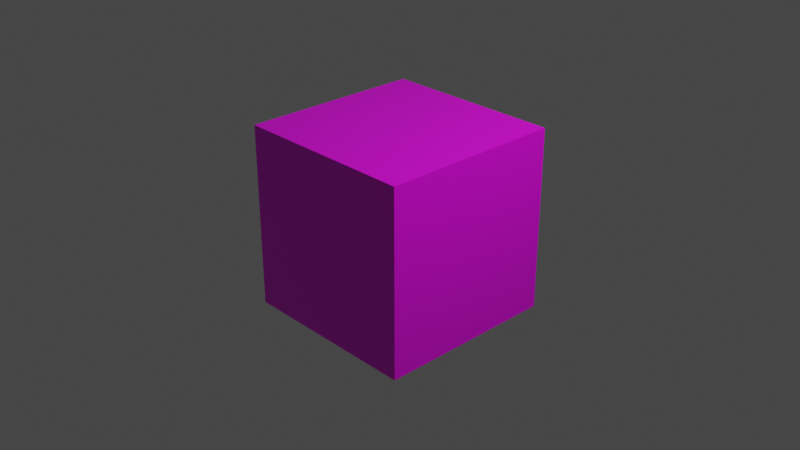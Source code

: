 # Source: checker_cube.blend  (saved by Blender 3.0.42; exported with 4.5.12 LTS)
import bpy
from mathutils import Matrix  # noqa: F401  (used for matrix-valued properties, if any)

bpy.ops.wm.read_factory_settings(use_empty=True)
scene = bpy.context.scene
scene.name = 'Scene'

# ---- collections
col_collection = bpy.data.collections.new('Collection'); scene.collection.children.link(col_collection)

# ---- images (referenced by path relative to the original .blend; pixels are not part of the script)
import os
ASSET_DIR = os.environ.get("B2B_ASSET_DIR", "")  # directory of the original .blend (textures are referenced by path, not embedded)
HERE = os.path.dirname(os.path.abspath(__file__))  # packed textures are extracted next to this script under _unpacked/

def load_image(name, relpath, width, height, colorspace="sRGB"):
    """Load a texture the original file referenced (path relative to the .blend, or extracted next to this script)."""
    p = next((c for c in (os.path.join(HERE, relpath), os.path.join(ASSET_DIR, relpath)) if relpath and os.path.exists(c)), "")
    if p:
        img = bpy.data.images.load(p, check_existing=True)
        img.name = name
    else:  # same state as the original file: an image datablock whose file is absent (Cycles renders it pink)
        img = bpy.data.images.new(name, width, height)
        img.source = "FILE"
        img.filepath = "//" + (relpath or name)
    img.colorspace_settings.name = colorspace
    return img
img_checker_png = load_image('checker.png', 'checker.png', 1024, 1024, 'sRGB')

# ---- materials (node trees are filled in below, after node groups)
mat_material = bpy.data.materials.new('Material')
mat_material.alpha_threshold = 0.0
mat_material.use_transparent_shadow = False
mat_material.line_color = (0.0, 0.0, 0.0, 1.0)

# ---- material node trees
mat_material.use_nodes = True; mat_material.node_tree.nodes.clear()
_N = mat_material.node_tree.nodes; _L = mat_material.node_tree.links
n0 = _N.new('ShaderNodeOutputMaterial'); n0.name = 'Material Output'; n0.location = (300, 300)
n1 = _N.new('ShaderNodeBsdfPrincipled'); n1.name = 'Principled BSDF'; n1.location = (10, 300)
n1.distribution = 'GGX'
n1.subsurface_method = 'RANDOM_WALK_SKIN'
n1.inputs[2].default_value = 0.4
n1.inputs[3].default_value = 1.45
n1.inputs[27].default_value = (0.0, 0.0, 0.0, 1.0)
n1.inputs[28].default_value = 1.0
n2 = _N.new('ShaderNodeTexImage'); n2.name = 'Image Texture'; n2.location = (-584, 211)
n2.image = img_checker_png
_L.new(n1.outputs[0], n0.inputs[0])
_L.new(n2.outputs[0], n1.inputs[0])
n0.is_active_output = True

# ---- world
world_world = bpy.data.worlds.new('World'); scene.world = world_world
world_world.use_nodes = True; world_world.node_tree.nodes.clear()
_N = world_world.node_tree.nodes; _L = world_world.node_tree.links
n0 = _N.new('ShaderNodeOutputWorld'); n0.name = 'World Output'; n0.location = (300, 300)
n1 = _N.new('ShaderNodeBackground'); n1.name = 'Background'; n1.location = (10, 300)
n1.inputs[0].default_value = (0.05088, 0.05088, 0.05088, 1.0)
_L.new(n1.outputs[0], n0.inputs[0])
n0.is_active_output = True
world_world.color = (0.05088, 0.05088, 0.05088)
world_world.use_sun_shadow = False
world_world.sun_shadow_jitter_overblur = 0.0

# ---- cameras
cam_camera = bpy.data.cameras.new('Camera')
cam_camera.clip_end = 100.0
cam_camera.ortho_scale = 7.314

# ---- lights
light_light = bpy.data.lights.new('Light', 'POINT')
light_light.transmission_factor = 0.0
light_light.energy = 1000.0
light_light.shadow_soft_size = 0.1
light_light.shadow_maximum_resolution = 0.006
light_light.use_absolute_resolution = True

# ---- meshes
me_cube = bpy.data.meshes.new('Cube')
me_cube.from_pydata([(1.0, 1.0, 1.0), (1.0, 1.0, -1.0), (1.0, -1.0, 1.0), (1.0, -1.0, -1.0), (-1.0, 1.0, 1.0), (-1.0, 1.0, -1.0), (-1.0, -1.0, 1.0), (-1.0, -1.0, -1.0)], [], [(0, 4, 6, 2), (3, 2, 6, 7), (7, 6, 4, 5), (5, 1, 3, 7), (1, 0, 2, 3), (5, 4, 0, 1)])
_uv = me_cube.uv_layers.new(name='UVMap')
_uv.uv.foreach_set('vector', [0.625, 0.5, 0.875, 0.5, 0.875, 0.75, 0.625, 0.75, 0.375, 0.75, 0.625, 0.75, 0.625, 1.0, 0.375, 1.0, 0.375, 0.0, 0.625, 0.0, 0.625, 0.25, 0.375, 0.25, 0.125, 0.5, 0.375, 0.5, 0.375, 0.75, 0.125, 0.75, 0.375, 0.5, 0.625, 0.5, 0.625, 0.75, 0.375, 0.75, 0.375, 0.25, 0.625, 0.25, 0.625, 0.5, 0.375, 0.5])
me_cube.materials.append(mat_material)
me_cube.use_remesh_preserve_volume = False
me_cube.use_remesh_preserve_attributes = False
me_cube.use_mirror_vertex_groups = False
me_cube.update()

# ---- objects
ob_cube = bpy.data.objects.new('Cube', me_cube)
ob_light = bpy.data.objects.new('Light', light_light)
ob_camera = bpy.data.objects.new('Camera', cam_camera)

# ---- transforms, parenting, visibility, modifiers, constraints
ob_cube.location = (0.0, 0.0, 0.0)
ob_cube.lock_rotations_4d = False
ob_cube.empty_display_type = 'ARROWS'
ob_cube.lineart.crease_threshold = 0.0
ob_light.location = (4.076, 1.005, 5.904)
ob_light.rotation_euler = (0.6503, 0.05522, 1.866)
ob_light.lock_rotations_4d = False
ob_light.empty_display_type = 'ARROWS'
ob_light.color = (0.0, 0.0, 0.0, 0.0)
ob_light.lineart.crease_threshold = 0.0
ob_camera.location = (7.359, -6.926, 4.958)
ob_camera.rotation_euler = (1.109, 0.0, 0.8149)
ob_camera.lock_rotations_4d = False
ob_camera.empty_display_type = 'ARROWS'
ob_camera.color = (0.0, 0.0, 0.0, 0.0)
ob_camera.display_type = 'WIRE'
ob_camera.lineart.crease_threshold = 0.0

# ---- collection membership
col_collection.objects.link(ob_cube)
col_collection.objects.link(ob_light)
col_collection.objects.link(ob_camera)

# ---- scene / render settings (as saved in the file)
scene.camera = ob_camera
scene.frame_start = 1; scene.frame_end = 250; scene.frame_set(1)
scene.render.engine = 'BLENDER_EEVEE_NEXT'
scene.cycles.sampling_pattern = 'TABULATED_SOBOL'
scene.cycles.use_light_tree = False
scene.view_settings.view_transform = 'Filmic'
bpy.context.view_layer.update()
